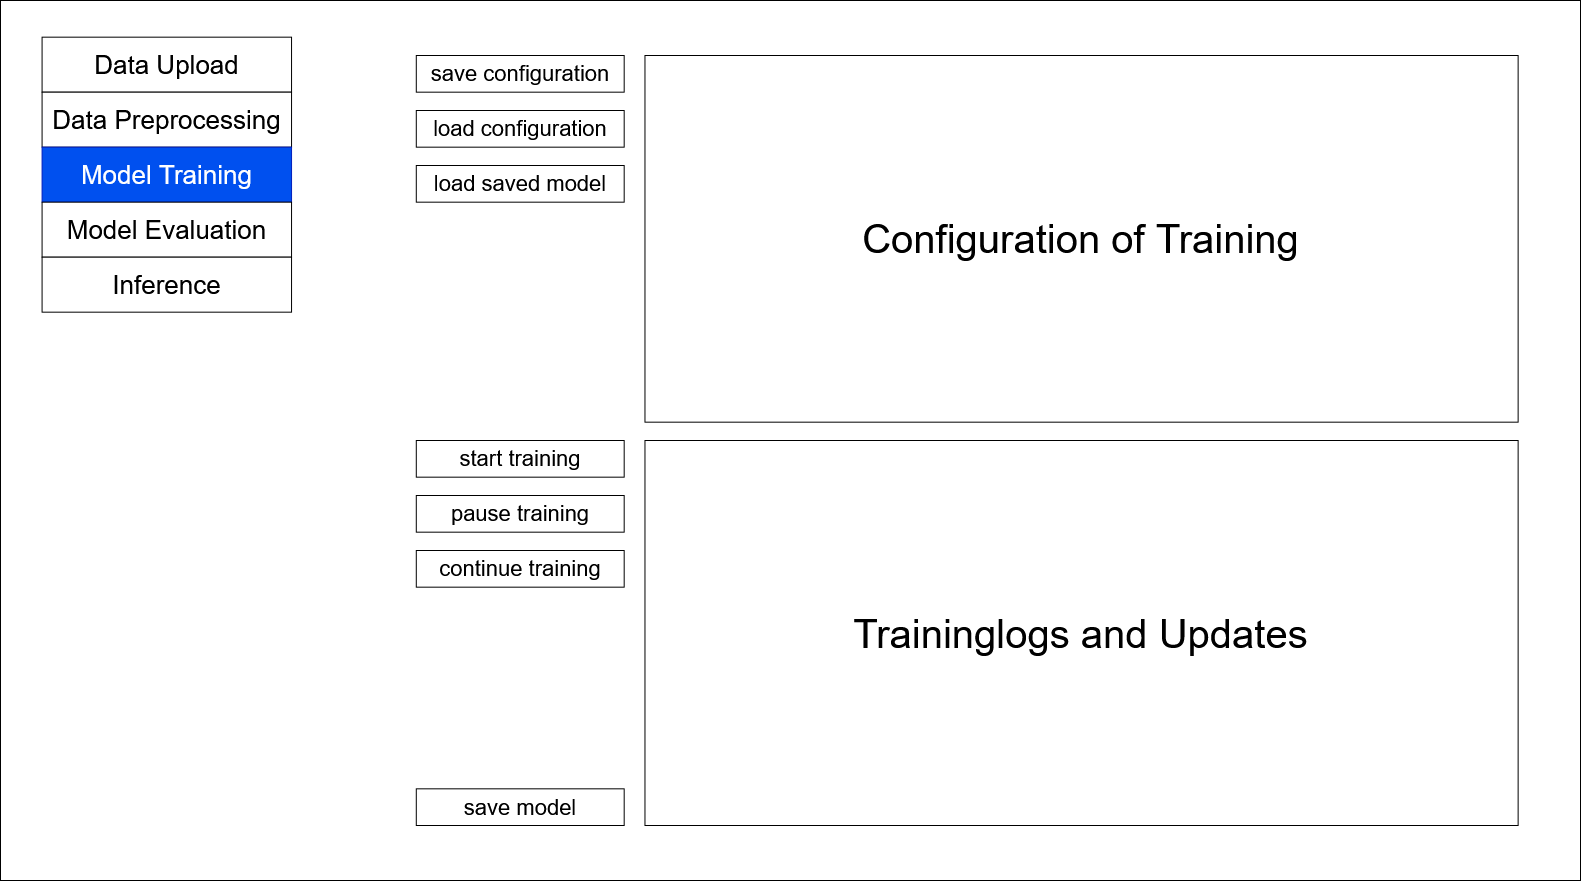

The diagram above was exported from draw.io. Its source (the exported page's mxGraphModel, read from the mxfile embedded in the PNG):
<mxGraphModel dx="2076" dy="74" grid="1" gridSize="10" guides="1" tooltips="1" connect="1" arrows="1" fold="1" page="1" pageScale="1" pageWidth="1600" pageHeight="900" math="0" shadow="0">
  <root>
    <mxCell id="0" />
    <mxCell id="1" parent="0" />
    <mxCell id="w5Ac310jICU0eDk8aLGA-17" value="" style="group" vertex="1" connectable="0" parent="1">
      <mxGeometry x="10" y="910" width="1580" height="880" as="geometry" />
    </mxCell>
    <mxCell id="w5Ac310jICU0eDk8aLGA-1" value="" style="rounded=0;whiteSpace=wrap;html=1;" vertex="1" parent="w5Ac310jICU0eDk8aLGA-17">
      <mxGeometry width="1579.9999999999998" height="880.0000000000001" as="geometry" />
    </mxCell>
    <mxCell id="w5Ac310jICU0eDk8aLGA-2" value="" style="group" vertex="1" connectable="0" parent="w5Ac310jICU0eDk8aLGA-17">
      <mxGeometry x="41.57894736842104" y="36.66666666666667" width="249.47368421052627" height="275" as="geometry" />
    </mxCell>
    <mxCell id="w5Ac310jICU0eDk8aLGA-3" value="&lt;font style=&quot;font-size: 26px&quot;&gt;Data Upload&lt;/font&gt;" style="rounded=0;whiteSpace=wrap;html=1;" vertex="1" parent="w5Ac310jICU0eDk8aLGA-2">
      <mxGeometry width="249.47368421052627" height="55.00000000000001" as="geometry" />
    </mxCell>
    <mxCell id="w5Ac310jICU0eDk8aLGA-4" value="&lt;font style=&quot;font-size: 26px&quot;&gt;Data Preprocessing&lt;/font&gt;" style="rounded=0;whiteSpace=wrap;html=1;" vertex="1" parent="w5Ac310jICU0eDk8aLGA-2">
      <mxGeometry y="55.00000000000001" width="249.47368421052627" height="55.00000000000001" as="geometry" />
    </mxCell>
    <mxCell id="w5Ac310jICU0eDk8aLGA-5" value="&lt;font style=&quot;font-size: 26px&quot;&gt;Model Training&lt;/font&gt;" style="rounded=0;whiteSpace=wrap;html=1;fillColor=#0050ef;fontColor=#ffffff;strokeColor=#001DBC;" vertex="1" parent="w5Ac310jICU0eDk8aLGA-2">
      <mxGeometry y="110.00000000000001" width="249.47368421052627" height="55.00000000000001" as="geometry" />
    </mxCell>
    <mxCell id="w5Ac310jICU0eDk8aLGA-6" value="&lt;font style=&quot;font-size: 26px&quot;&gt;Model Evaluation&lt;/font&gt;" style="rounded=0;whiteSpace=wrap;html=1;" vertex="1" parent="w5Ac310jICU0eDk8aLGA-2">
      <mxGeometry y="165.00000000000003" width="249.47368421052627" height="55.00000000000001" as="geometry" />
    </mxCell>
    <mxCell id="w5Ac310jICU0eDk8aLGA-7" value="&lt;font style=&quot;font-size: 26px&quot;&gt;Inference&lt;/font&gt;" style="rounded=0;whiteSpace=wrap;html=1;" vertex="1" parent="w5Ac310jICU0eDk8aLGA-2">
      <mxGeometry y="220.00000000000003" width="249.47368421052627" height="55.00000000000001" as="geometry" />
    </mxCell>
    <mxCell id="w5Ac310jICU0eDk8aLGA-8" value="&lt;font style=&quot;font-size: 22px&quot;&gt;start training&lt;/font&gt;" style="rounded=0;whiteSpace=wrap;html=1;" vertex="1" parent="w5Ac310jICU0eDk8aLGA-17">
      <mxGeometry x="415.78947368421046" y="440.00000000000006" width="207.89473684210523" height="36.66666666666667" as="geometry" />
    </mxCell>
    <mxCell id="w5Ac310jICU0eDk8aLGA-9" value="&lt;font style=&quot;font-size: 40px&quot;&gt;Configuration of Training&lt;/font&gt;" style="rounded=0;whiteSpace=wrap;html=1;" vertex="1" parent="w5Ac310jICU0eDk8aLGA-17">
      <mxGeometry x="644.4736842105262" y="55.00000000000001" width="873.157894736842" height="366.66666666666663" as="geometry" />
    </mxCell>
    <mxCell id="w5Ac310jICU0eDk8aLGA-10" value="&lt;font style=&quot;font-size: 40px&quot;&gt;Traininglogs and Updates&lt;/font&gt;" style="rounded=0;whiteSpace=wrap;html=1;" vertex="1" parent="w5Ac310jICU0eDk8aLGA-17">
      <mxGeometry x="644.4736842105262" y="440.00000000000006" width="873.157894736842" height="385.00000000000006" as="geometry" />
    </mxCell>
    <mxCell id="w5Ac310jICU0eDk8aLGA-11" value="&lt;font style=&quot;font-size: 22px&quot;&gt;continue training&lt;/font&gt;" style="rounded=0;whiteSpace=wrap;html=1;" vertex="1" parent="w5Ac310jICU0eDk8aLGA-17">
      <mxGeometry x="415.78947368421046" y="550" width="207.89473684210523" height="36.66666666666667" as="geometry" />
    </mxCell>
    <mxCell id="w5Ac310jICU0eDk8aLGA-12" value="&lt;font style=&quot;font-size: 22px&quot;&gt;save model&lt;/font&gt;" style="rounded=0;whiteSpace=wrap;html=1;" vertex="1" parent="w5Ac310jICU0eDk8aLGA-17">
      <mxGeometry x="415.78947368421046" y="788.3333333333333" width="207.89473684210523" height="36.66666666666667" as="geometry" />
    </mxCell>
    <mxCell id="w5Ac310jICU0eDk8aLGA-13" value="&lt;font style=&quot;font-size: 22px&quot;&gt;load saved model&lt;/font&gt;" style="rounded=0;whiteSpace=wrap;html=1;" vertex="1" parent="w5Ac310jICU0eDk8aLGA-17">
      <mxGeometry x="415.78947368421046" y="165.00000000000003" width="207.89473684210523" height="36.66666666666667" as="geometry" />
    </mxCell>
    <mxCell id="w5Ac310jICU0eDk8aLGA-14" value="&lt;font style=&quot;font-size: 22px&quot;&gt;pause training&lt;/font&gt;" style="rounded=0;whiteSpace=wrap;html=1;" vertex="1" parent="w5Ac310jICU0eDk8aLGA-17">
      <mxGeometry x="415.78947368421046" y="495.00000000000006" width="207.89473684210523" height="36.66666666666667" as="geometry" />
    </mxCell>
    <mxCell id="w5Ac310jICU0eDk8aLGA-15" value="&lt;font style=&quot;font-size: 22px&quot;&gt;save configuration&lt;/font&gt;" style="rounded=0;whiteSpace=wrap;html=1;" vertex="1" parent="w5Ac310jICU0eDk8aLGA-17">
      <mxGeometry x="415.78947368421046" y="55.00000000000001" width="207.89473684210523" height="36.66666666666667" as="geometry" />
    </mxCell>
    <mxCell id="w5Ac310jICU0eDk8aLGA-16" value="&lt;font style=&quot;font-size: 22px&quot;&gt;load configuration&lt;/font&gt;" style="rounded=0;whiteSpace=wrap;html=1;" vertex="1" parent="w5Ac310jICU0eDk8aLGA-17">
      <mxGeometry x="415.78947368421046" y="110.00000000000001" width="207.89473684210523" height="36.66666666666667" as="geometry" />
    </mxCell>
  </root>
</mxGraphModel>